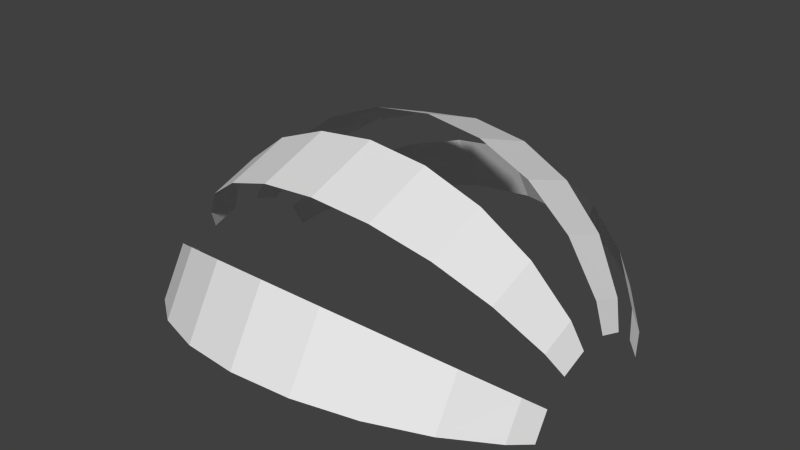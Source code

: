 # Source: head_inner.blend  (saved by Blender 2.68.0; exported with 4.5.12 LTS)
import bpy
from mathutils import Matrix  # noqa: F401  (used for matrix-valued properties, if any)

bpy.ops.wm.read_factory_settings(use_empty=True)
scene = bpy.context.scene
scene.name = 'Scene'

# ---- collections
col_collection_1 = bpy.data.collections.new('Collection 1'); scene.collection.children.link(col_collection_1)

# ---- materials (node trees are filled in below, after node groups)
mat_m3 = bpy.data.materials.new('M3')
mat_m3.alpha_threshold = 0.0
mat_m3.use_transparent_shadow = False
mat_m3.roughness = 0.5
mat_m3.line_color = (0.0, 0.0, 0.0, 1.0)

# ---- material node trees

# ---- world
world_world = bpy.data.worlds.new('World'); scene.world = world_world
world_world.color = (0.05088, 0.05088, 0.05088)
world_world.use_sun_shadow = False
world_world.sun_shadow_jitter_overblur = 0.0
world_world.cycles.sampling_method = 'MANUAL'
world_world.cycles.sample_map_resolution = 256

# ---- meshes
me_eye_inner_mesh = bpy.data.meshes.new('Eye-Inner_mesh')
me_eye_inner_mesh.from_pydata([(0.2719, 0.02726, 0.1546), (0.222, 0.03855, 0.2186), (0.2719, 0.07849, 0.1359), (0.222, 0.111, 0.1923), (0.157, 0.1359, 0.2355), (0.08126, 0.1516, 0.2626), (0.2719, 0.1202, 0.1009), (0.222, 0.1701, 0.1427), (0.157, 0.2083, 0.1748), (0.08126, 0.2323, 0.1949), (0.2719, 0.1475, 0.05369), (0.222, 0.2086, 0.07593), (0.157, 0.2555, 0.09299), (0.08126, 0.285, 0.1037), (0.2719, -0.1475, 0.05369), (0.222, -0.2086, 0.07593), (0.157, -0.2555, 0.09299), (0.08126, -0.285, 0.1037), (0.2719, -0.1202, 0.1009), (0.222, -0.1701, 0.1427), (0.157, -0.2083, 0.1748), (0.08126, -0.2323, 0.1949), (0.2719, -0.07849, 0.1359), (0.222, -0.111, 0.1923), (0.157, -0.1359, 0.2355), (0.08126, -0.1516, 0.2626), (0.2719, -0.02726, 0.1546), (0.222, -0.03855, 0.2186), (0.157, -0.04721, 0.2678), (0.08126, -0.05266, 0.2986), (0.157, 0.04721, 0.2678), (0.08126, 0.05266, 0.2986), (0.2876, -0.09125, 0.07657), (0.2876, 0.09125, 0.07657), (0.2876, -0.1119, 0.04074), (0.2876, 0.02068, 0.1173), (0.2876, -0.02068, 0.1173), (0.2876, 0.05956, 0.1032), (0.2876, -0.05956, 0.1032), (0.2876, 0.1119, 0.04074), (-0.2719, 0.02726, 0.1546), (-0.222, 0.03855, 0.2186), (-0.2719, 0.07849, 0.1359), (-0.222, 0.111, 0.1923), (-0.157, 0.1359, 0.2355), (-0.08126, 0.1516, 0.2626), (-8.944e-08, 0.157, 0.2719), (-0.2719, 0.1202, 0.1009), (-0.222, 0.1701, 0.1427), (-0.157, 0.2083, 0.1748), (-0.08126, 0.2323, 0.1949), (-9.208e-08, 0.2405, 0.2018), (-0.2719, 0.1475, 0.05369), (-0.222, 0.2086, 0.07593), (-0.157, 0.2555, 0.09299), (-0.08126, 0.285, 0.1037), (-8.812e-08, 0.295, 0.1074), (-0.2719, -0.1475, 0.05369), (-0.222, -0.2086, 0.07593), (-0.157, -0.2555, 0.09299), (-0.08126, -0.285, 0.1037), (-1.177e-08, -0.295, 0.1074), (-0.2719, -0.1202, 0.1009), (-0.222, -0.1701, 0.1427), (-0.157, -0.2083, 0.1748), (-0.08126, -0.2323, 0.1949), (-2.983e-08, -0.2405, 0.2018), (-0.2719, -0.07849, 0.1359), (-0.222, -0.111, 0.1923), (-0.157, -0.1359, 0.2355), (-0.08126, -0.1516, 0.2626), (-4.882e-08, -0.157, 0.2719), (-0.2719, -0.02726, 0.1546), (-0.222, -0.03855, 0.2186), (-0.157, -0.04721, 0.2678), (-0.08126, -0.05266, 0.2986), (-6.642e-08, -0.05452, 0.3092), (-0.157, 0.04721, 0.2678), (-0.08126, 0.05266, 0.2986), (-8.053e-08, 0.05452, 0.3092), (-0.2876, -0.09125, 0.07656), (-0.2876, 0.09125, 0.07657), (-0.2876, -0.1119, 0.04074), (-0.2876, 0.02068, 0.1173), (-0.2876, -0.02068, 0.1173), (-0.2876, 0.05956, 0.1032), (-0.2876, -0.05956, 0.1032), (-0.2876, 0.1119, 0.04074)], [], [(0, 35, 37, 2), (1, 0, 2, 3), (51, 9, 13, 56), (6, 33, 39, 10), (7, 6, 10, 11), (8, 7, 11, 12), (9, 8, 12, 13), (14, 34, 32, 18), (15, 14, 18, 19), (16, 15, 19, 20), (17, 16, 20, 21), (61, 17, 21, 66), (22, 38, 36, 26), (23, 22, 26, 27), (24, 23, 27, 28), (25, 24, 28, 29), (71, 25, 29, 76), (79, 31, 5, 46), (30, 1, 3, 4), (31, 30, 4, 5), (40, 42, 85, 83), (41, 43, 42, 40), (51, 56, 55, 50), (47, 52, 87, 81), (48, 53, 52, 47), (49, 54, 53, 48), (50, 55, 54, 49), (57, 62, 80, 82), (58, 63, 62, 57), (59, 64, 63, 58), (60, 65, 64, 59), (61, 66, 65, 60), (67, 72, 84, 86), (68, 73, 72, 67), (69, 74, 73, 68), (70, 75, 74, 69), (71, 76, 75, 70), (79, 46, 45, 78), (77, 44, 43, 41), (78, 45, 44, 77)])
_uv = me_eye_inner_mesh.uv_layers.new(name='UVMap')
_uv.uv.foreach_set('vector', [0.633, -0.004368, 0.9783, -0.0008637, 0.8767, 0.03839, 0.7771, 0.05045, 0.5561, 0.08659, 0.633, -0.004368, 0.7771, 0.05045, 0.6896, 0.1261, 0.7389, 0.5019, 0.7371, 0.3842, 0.7973, 0.3956, 0.7985, 0.4903, 0.824, 0.1028, 0.8782, 0.08148, 0.896, 0.1183, 0.8606, 0.1449, 0.767, 0.1771, 0.824, 0.1028, 0.8606, 0.1449, 0.8212, 0.2177, 0.7444, 0.2737, 0.767, 0.1771, 0.8212, 0.2177, 0.8036, 0.3034, 0.7371, 0.3842, 0.7444, 0.2737, 0.8036, 0.3034, 0.7973, 0.3956, 0.1496, 0.1599, 0.1206, 0.1302, 0.1422, 0.09626, 0.1847, 0.122, 0.1823, 0.2345, 0.1496, 0.1599, 0.1847, 0.122, 0.2316, 0.1983, 0.1974, 0.3188, 0.1823, 0.2345, 0.2316, 0.1983, 0.252, 0.293, 0.2027, 0.4078, 0.1974, 0.3188, 0.252, 0.293, 0.2592, 0.3986, 0.2013, 0.4983, 0.2027, 0.4078, 0.2592, 0.3986, 0.2578, 0.5094, 0.225, 0.07271, 0.1557, 0.05463, 0.1363, 0.008709, 0.2887, 0.01443, 0.2958, 0.1486, 0.225, 0.07271, 0.2887, 0.01443, 0.3983, 0.09471, 0.3223, 0.2542, 0.2958, 0.1486, 0.3983, 0.09471, 0.4228, 0.2099, 0.3312, 0.3813, 0.3223, 0.2542, 0.4228, 0.2099, 0.4304, 0.3575, 0.33, 0.5221, 0.3312, 0.3813, 0.4304, 0.3575, 0.4306, 0.5333, 0.5501, 0.5312, 0.5478, 0.3513, 0.6574, 0.3665, 0.6599, 0.5169, 0.5487, 0.2025, 0.5561, 0.08659, 0.6896, 0.1261, 0.6643, 0.2338, 0.5478, 0.3513, 0.5487, 0.2025, 0.6643, 0.2338, 0.6574, 0.3665, 0.951, 0.9743, 0.8796, 0.9179, 0.9416, 0.9071, 0.9998, 0.9365, 0.6361, 0.9679, 0.7594, 0.8836, 0.8796, 0.9179, 0.951, 0.9743, 0.7389, 0.5019, 0.7985, 0.4903, 0.8064, 0.5838, 0.7491, 0.618, 0.8799, 0.8586, 0.8959, 0.8091, 0.9279, 0.8274, 0.9246, 0.8663, 0.8108, 0.8071, 0.85, 0.7495, 0.8959, 0.8091, 0.8799, 0.8586, 0.7706, 0.7228, 0.8222, 0.6719, 0.85, 0.7495, 0.8108, 0.8071, 0.7491, 0.618, 0.8064, 0.5838, 0.8222, 0.6719, 0.7706, 0.7228, 0.1083, 0.8092, 0.1264, 0.8566, 0.08368, 0.8671, 0.07768, 0.8291, 0.152, 0.7487, 0.1906, 0.8021, 0.1264, 0.8566, 0.1083, 0.8092, 0.1784, 0.6725, 0.228, 0.7188, 0.1906, 0.8021, 0.152, 0.7487, 0.1937, 0.5875, 0.2482, 0.6185, 0.228, 0.7188, 0.1784, 0.6725, 0.2013, 0.4983, 0.2578, 0.5094, 0.2482, 0.6185, 0.1937, 0.5875, 0.1322, 0.9144, 0.08816, 0.975, 0.02384, 0.9426, 0.07237, 0.9086, 0.2383, 0.8739, 0.3296, 0.9601, 0.08816, 0.975, 0.1322, 0.9144, 0.294, 0.783, 0.4039, 0.8544, 0.3296, 0.9601, 0.2383, 0.8739, 0.3194, 0.6614, 0.424, 0.7087, 0.4039, 0.8544, 0.294, 0.783, 0.33, 0.5221, 0.4306, 0.5333, 0.424, 0.7087, 0.3194, 0.6614, 0.5501, 0.5312, 0.6599, 0.5169, 0.6715, 0.6657, 0.556, 0.7109, 0.5712, 0.8584, 0.6982, 0.7924, 0.7594, 0.8836, 0.6361, 0.9679, 0.556, 0.7109, 0.6715, 0.6657, 0.6982, 0.7924, 0.5712, 0.8584])
me_eye_inner_mesh.materials.append(mat_m3)
me_eye_inner_mesh.use_remesh_preserve_volume = False
me_eye_inner_mesh.use_remesh_preserve_attributes = False
me_eye_inner_mesh.use_mirror_vertex_groups = False
me_eye_inner_mesh.update()

# ---- objects
ob_eye_inner = bpy.data.objects.new('Eye Inner', me_eye_inner_mesh)

# ---- transforms, parenting, visibility, modifiers, constraints
ob_eye_inner.location = (0.0, 0.0, 0.0)
ob_eye_inner.lineart.crease_threshold = 0.0

# ---- collection membership
col_collection_1.objects.link(ob_eye_inner)

# ---- scene / render settings (as saved in the file)
scene.frame_start = 1; scene.frame_end = 250; scene.frame_set(0)
scene.render.engine = 'BLENDER_EEVEE_NEXT'
scene.render.image_settings.color_mode = 'RGB'
scene.render.image_settings.compression = 90
scene.render.dither_intensity = 0.0
scene.cycles.use_denoising = False
scene.cycles.samples = 10
scene.cycles.sampling_pattern = 'TABULATED_SOBOL'
scene.cycles.light_sampling_threshold = 0.0
scene.cycles.use_adaptive_sampling = False
scene.cycles.use_light_tree = False
scene.cycles.blur_glossy = 0.0
scene.cycles.volume_bounces = 1
scene.cycles.pixel_filter_type = 'GAUSSIAN'
scene.cycles.sample_clamp_indirect = 0.0
scene.view_settings.view_transform = 'Standard'
bpy.context.view_layer.update()

# ---- added for rendering (the .blend has no active camera and no usable light): camera, sun
cam_auto = bpy.data.cameras.new('AutoCamera')
cam_auto.lens = 50.0
cam_auto.sensor_width = 36.0
cam_auto.clip_end = 1000.0
ob_auto_camera = bpy.data.objects.new('AutoCamera', cam_auto)
scene.collection.objects.link(ob_auto_camera)
ob_auto_camera.location = (0.801784, -0.962141, 0.816385)
ob_auto_camera.rotation_euler = (1.09748, -7.21219e-08, 0.694738)
scene.camera = ob_auto_camera
light_auto_sun = bpy.data.lights.new('AutoSun', 'SUN')
light_auto_sun.energy = 3.0
light_auto_sun.angle = 0.0523599
ob_auto_sun = bpy.data.objects.new('AutoSun', light_auto_sun)
scene.collection.objects.link(ob_auto_sun)
ob_auto_sun.rotation_euler = (0.872665, 0.174533, 0.523599)
bpy.context.view_layer.update()
